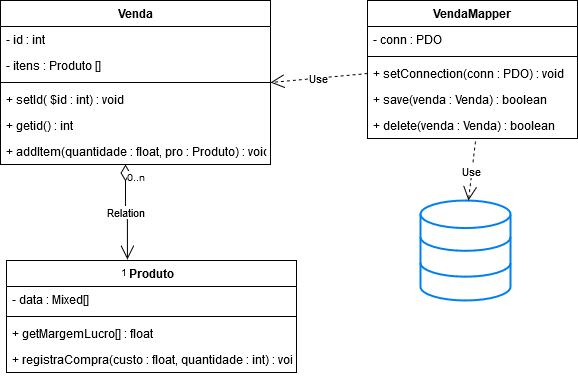

The diagram above was exported from draw.io. Its source (the exported page's mxGraphModel, read from the mxfile embedded in the PNG):
<mxGraphModel dx="1038" dy="575" grid="1" gridSize="10" guides="1" tooltips="1" connect="1" arrows="1" fold="1" page="1" pageScale="1" pageWidth="827" pageHeight="1169" math="0" shadow="0">
  <root>
    <mxCell id="0" />
    <mxCell id="1" parent="0" />
    <mxCell id="jofGijY63u5jQZ-WggcH-19" value="" style="html=1;verticalLabelPosition=bottom;align=center;labelBackgroundColor=#ffffff;verticalAlign=top;strokeWidth=2;strokeColor=#0080F0;shadow=0;dashed=0;shape=mxgraph.ios7.icons.data;" vertex="1" parent="1">
      <mxGeometry x="530" y="480" width="90" height="100" as="geometry" />
    </mxCell>
    <mxCell id="jofGijY63u5jQZ-WggcH-20" value="Venda" style="swimlane;fontStyle=1;align=center;verticalAlign=top;childLayout=stackLayout;horizontal=1;startSize=26;horizontalStack=0;resizeParent=1;resizeParentMax=0;resizeLast=0;collapsible=1;marginBottom=0;" vertex="1" parent="1">
      <mxGeometry x="110" y="280" width="270" height="164" as="geometry" />
    </mxCell>
    <mxCell id="jofGijY63u5jQZ-WggcH-21" value="- id : int" style="text;strokeColor=none;fillColor=none;align=left;verticalAlign=top;spacingLeft=4;spacingRight=4;overflow=hidden;rotatable=0;points=[[0,0.5],[1,0.5]];portConstraint=eastwest;" vertex="1" parent="jofGijY63u5jQZ-WggcH-20">
      <mxGeometry y="26" width="270" height="26" as="geometry" />
    </mxCell>
    <mxCell id="jofGijY63u5jQZ-WggcH-32" value="- itens : Produto []" style="text;strokeColor=none;fillColor=none;align=left;verticalAlign=top;spacingLeft=4;spacingRight=4;overflow=hidden;rotatable=0;points=[[0,0.5],[1,0.5]];portConstraint=eastwest;" vertex="1" parent="jofGijY63u5jQZ-WggcH-20">
      <mxGeometry y="52" width="270" height="26" as="geometry" />
    </mxCell>
    <mxCell id="jofGijY63u5jQZ-WggcH-22" value="" style="line;strokeWidth=1;fillColor=none;align=left;verticalAlign=middle;spacingTop=-1;spacingLeft=3;spacingRight=3;rotatable=0;labelPosition=right;points=[];portConstraint=eastwest;" vertex="1" parent="jofGijY63u5jQZ-WggcH-20">
      <mxGeometry y="78" width="270" height="8" as="geometry" />
    </mxCell>
    <mxCell id="jofGijY63u5jQZ-WggcH-23" value="+ setId( $id : int) : void" style="text;strokeColor=none;fillColor=none;align=left;verticalAlign=top;spacingLeft=4;spacingRight=4;overflow=hidden;rotatable=0;points=[[0,0.5],[1,0.5]];portConstraint=eastwest;" vertex="1" parent="jofGijY63u5jQZ-WggcH-20">
      <mxGeometry y="86" width="270" height="26" as="geometry" />
    </mxCell>
    <mxCell id="jofGijY63u5jQZ-WggcH-33" value="+ getid() : int" style="text;strokeColor=none;fillColor=none;align=left;verticalAlign=top;spacingLeft=4;spacingRight=4;overflow=hidden;rotatable=0;points=[[0,0.5],[1,0.5]];portConstraint=eastwest;" vertex="1" parent="jofGijY63u5jQZ-WggcH-20">
      <mxGeometry y="112" width="270" height="26" as="geometry" />
    </mxCell>
    <mxCell id="jofGijY63u5jQZ-WggcH-34" value="+ addItem(quantidade : float, pro : Produto) : void" style="text;strokeColor=none;fillColor=none;align=left;verticalAlign=top;spacingLeft=4;spacingRight=4;overflow=hidden;rotatable=0;points=[[0,0.5],[1,0.5]];portConstraint=eastwest;" vertex="1" parent="jofGijY63u5jQZ-WggcH-20">
      <mxGeometry y="138" width="270" height="26" as="geometry" />
    </mxCell>
    <mxCell id="jofGijY63u5jQZ-WggcH-24" value="Produto" style="swimlane;fontStyle=1;align=center;verticalAlign=top;childLayout=stackLayout;horizontal=1;startSize=26;horizontalStack=0;resizeParent=1;resizeParentMax=0;resizeLast=0;collapsible=1;marginBottom=0;" vertex="1" parent="1">
      <mxGeometry x="116" y="540" width="290" height="112" as="geometry" />
    </mxCell>
    <mxCell id="jofGijY63u5jQZ-WggcH-25" value="- data : Mixed[]" style="text;strokeColor=none;fillColor=none;align=left;verticalAlign=top;spacingLeft=4;spacingRight=4;overflow=hidden;rotatable=0;points=[[0,0.5],[1,0.5]];portConstraint=eastwest;" vertex="1" parent="jofGijY63u5jQZ-WggcH-24">
      <mxGeometry y="26" width="290" height="26" as="geometry" />
    </mxCell>
    <mxCell id="jofGijY63u5jQZ-WggcH-26" value="" style="line;strokeWidth=1;fillColor=none;align=left;verticalAlign=middle;spacingTop=-1;spacingLeft=3;spacingRight=3;rotatable=0;labelPosition=right;points=[];portConstraint=eastwest;" vertex="1" parent="jofGijY63u5jQZ-WggcH-24">
      <mxGeometry y="52" width="290" height="8" as="geometry" />
    </mxCell>
    <mxCell id="jofGijY63u5jQZ-WggcH-27" value="+ getMargemLucro[] : float" style="text;strokeColor=none;fillColor=none;align=left;verticalAlign=top;spacingLeft=4;spacingRight=4;overflow=hidden;rotatable=0;points=[[0,0.5],[1,0.5]];portConstraint=eastwest;" vertex="1" parent="jofGijY63u5jQZ-WggcH-24">
      <mxGeometry y="60" width="290" height="26" as="geometry" />
    </mxCell>
    <mxCell id="jofGijY63u5jQZ-WggcH-37" value="+ registraCompra(custo : float, quantidade : int) : void" style="text;strokeColor=none;fillColor=none;align=left;verticalAlign=top;spacingLeft=4;spacingRight=4;overflow=hidden;rotatable=0;points=[[0,0.5],[1,0.5]];portConstraint=eastwest;" vertex="1" parent="jofGijY63u5jQZ-WggcH-24">
      <mxGeometry y="86" width="290" height="26" as="geometry" />
    </mxCell>
    <mxCell id="jofGijY63u5jQZ-WggcH-28" value="VendaMapper" style="swimlane;fontStyle=1;align=center;verticalAlign=top;childLayout=stackLayout;horizontal=1;startSize=26;horizontalStack=0;resizeParent=1;resizeParentMax=0;resizeLast=0;collapsible=1;marginBottom=0;" vertex="1" parent="1">
      <mxGeometry x="477" y="280" width="210" height="138" as="geometry" />
    </mxCell>
    <mxCell id="jofGijY63u5jQZ-WggcH-29" value="- conn : PDO" style="text;strokeColor=none;fillColor=none;align=left;verticalAlign=top;spacingLeft=4;spacingRight=4;overflow=hidden;rotatable=0;points=[[0,0.5],[1,0.5]];portConstraint=eastwest;" vertex="1" parent="jofGijY63u5jQZ-WggcH-28">
      <mxGeometry y="26" width="210" height="26" as="geometry" />
    </mxCell>
    <mxCell id="jofGijY63u5jQZ-WggcH-30" value="" style="line;strokeWidth=1;fillColor=none;align=left;verticalAlign=middle;spacingTop=-1;spacingLeft=3;spacingRight=3;rotatable=0;labelPosition=right;points=[];portConstraint=eastwest;" vertex="1" parent="jofGijY63u5jQZ-WggcH-28">
      <mxGeometry y="52" width="210" height="8" as="geometry" />
    </mxCell>
    <mxCell id="jofGijY63u5jQZ-WggcH-31" value="+ setConnection(conn : PDO) : void" style="text;strokeColor=none;fillColor=none;align=left;verticalAlign=top;spacingLeft=4;spacingRight=4;overflow=hidden;rotatable=0;points=[[0,0.5],[1,0.5]];portConstraint=eastwest;" vertex="1" parent="jofGijY63u5jQZ-WggcH-28">
      <mxGeometry y="60" width="210" height="26" as="geometry" />
    </mxCell>
    <mxCell id="jofGijY63u5jQZ-WggcH-35" value="+ save(venda : Venda) : boolean" style="text;strokeColor=none;fillColor=none;align=left;verticalAlign=top;spacingLeft=4;spacingRight=4;overflow=hidden;rotatable=0;points=[[0,0.5],[1,0.5]];portConstraint=eastwest;" vertex="1" parent="jofGijY63u5jQZ-WggcH-28">
      <mxGeometry y="86" width="210" height="26" as="geometry" />
    </mxCell>
    <mxCell id="jofGijY63u5jQZ-WggcH-36" value="+ delete(venda : Venda) : boolean" style="text;strokeColor=none;fillColor=none;align=left;verticalAlign=top;spacingLeft=4;spacingRight=4;overflow=hidden;rotatable=0;points=[[0,0.5],[1,0.5]];portConstraint=eastwest;" vertex="1" parent="jofGijY63u5jQZ-WggcH-28">
      <mxGeometry y="112" width="210" height="26" as="geometry" />
    </mxCell>
    <mxCell id="jofGijY63u5jQZ-WggcH-39" value="Use" style="endArrow=open;endSize=12;dashed=1;html=1;exitX=0;exitY=0.5;exitDx=0;exitDy=0;entryX=1;entryY=0.5;entryDx=0;entryDy=0;" edge="1" parent="1" source="jofGijY63u5jQZ-WggcH-31" target="jofGijY63u5jQZ-WggcH-20">
      <mxGeometry width="160" relative="1" as="geometry">
        <mxPoint x="110" y="620" as="sourcePoint" />
        <mxPoint x="270" y="620" as="targetPoint" />
      </mxGeometry>
    </mxCell>
    <mxCell id="jofGijY63u5jQZ-WggcH-40" value="Relation" style="endArrow=open;html=1;endSize=12;startArrow=diamondThin;startSize=14;startFill=0;edgeStyle=orthogonalEdgeStyle;exitX=0.463;exitY=1;exitDx=0;exitDy=0;exitPerimeter=0;entryX=0.417;entryY=-0.009;entryDx=0;entryDy=0;entryPerimeter=0;" edge="1" parent="1" source="jofGijY63u5jQZ-WggcH-34" target="jofGijY63u5jQZ-WggcH-24">
      <mxGeometry relative="1" as="geometry">
        <mxPoint x="110" y="620" as="sourcePoint" />
        <mxPoint x="270" y="620" as="targetPoint" />
      </mxGeometry>
    </mxCell>
    <mxCell id="jofGijY63u5jQZ-WggcH-41" value="0..n" style="resizable=0;html=1;align=left;verticalAlign=top;labelBackgroundColor=#ffffff;fontSize=10;" connectable="0" vertex="1" parent="jofGijY63u5jQZ-WggcH-40">
      <mxGeometry x="-1" relative="1" as="geometry" />
    </mxCell>
    <mxCell id="jofGijY63u5jQZ-WggcH-42" value="1" style="resizable=0;html=1;align=right;verticalAlign=top;labelBackgroundColor=#ffffff;fontSize=10;" connectable="0" vertex="1" parent="jofGijY63u5jQZ-WggcH-40">
      <mxGeometry x="1" relative="1" as="geometry" />
    </mxCell>
    <mxCell id="jofGijY63u5jQZ-WggcH-43" value="Use" style="endArrow=open;endSize=12;dashed=1;html=1;exitX=0.514;exitY=1.115;exitDx=0;exitDy=0;exitPerimeter=0;entryX=0.533;entryY=0;entryDx=0;entryDy=0;entryPerimeter=0;" edge="1" parent="1" source="jofGijY63u5jQZ-WggcH-36" target="jofGijY63u5jQZ-WggcH-19">
      <mxGeometry width="160" relative="1" as="geometry">
        <mxPoint x="110" y="680" as="sourcePoint" />
        <mxPoint x="270" y="680" as="targetPoint" />
      </mxGeometry>
    </mxCell>
  </root>
</mxGraphModel>